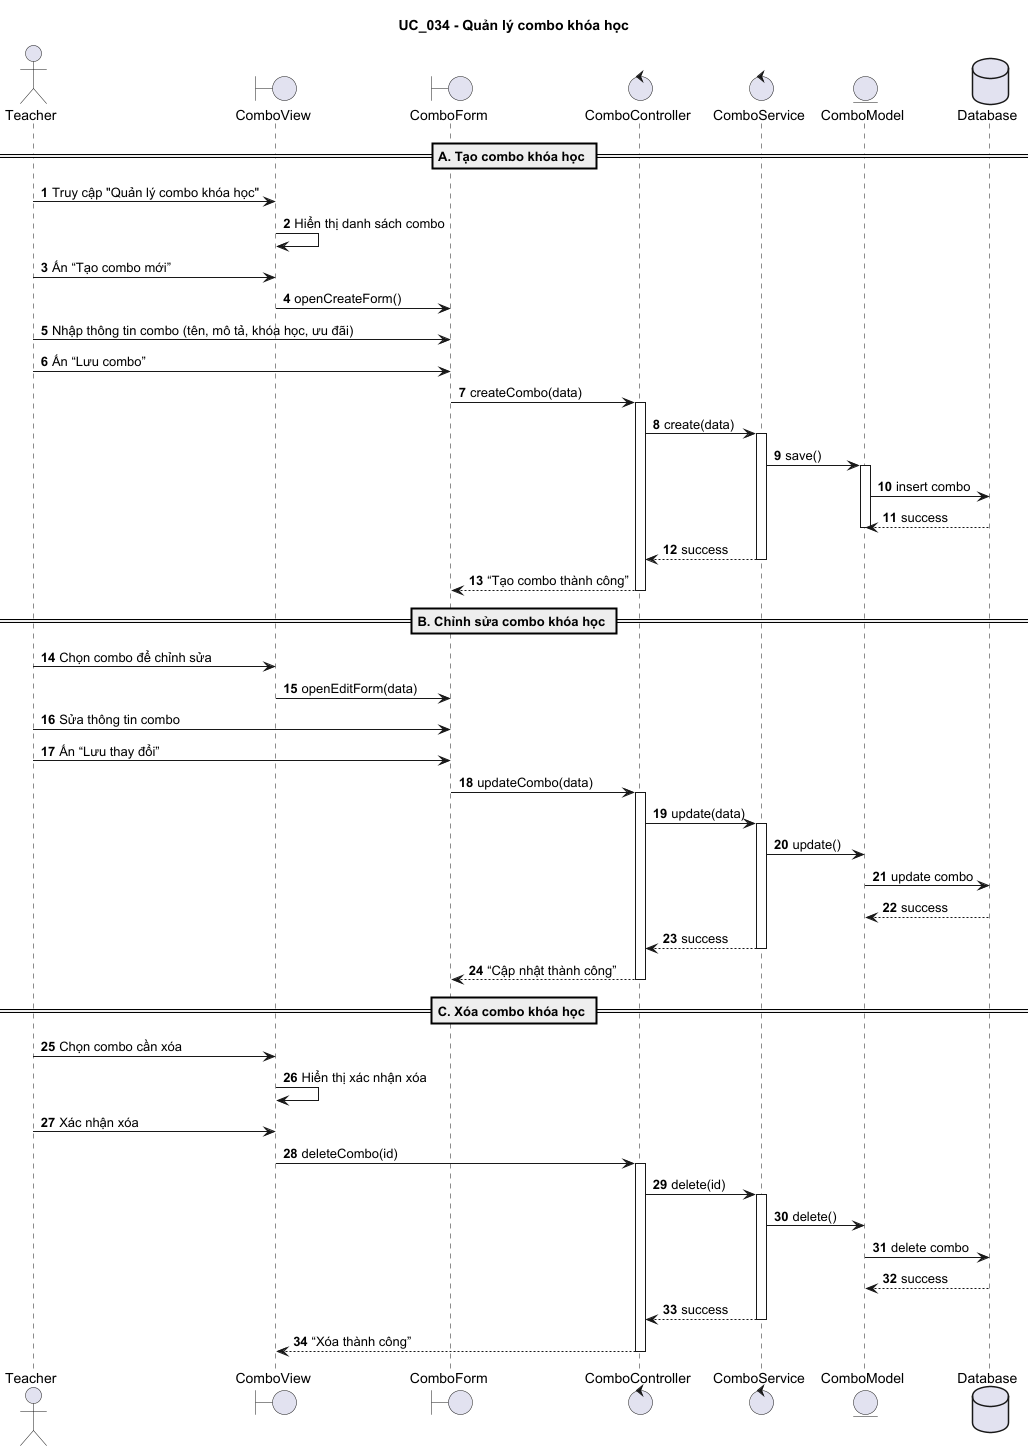

The diagram above was rendered by PlantUML. Its source (embedded in the PNG):
@startuml
title UC_034 - Quản lý combo khóa học

autonumber

actor Teacher
boundary ComboView
boundary ComboForm
control ComboController
control ComboService
entity ComboModel
database Database

== A. Tạo combo khóa học ==

Teacher -> ComboView : Truy cập "Quản lý combo khóa học"
ComboView -> ComboView : Hiển thị danh sách combo

Teacher -> ComboView : Ấn “Tạo combo mới”
ComboView -> ComboForm : openCreateForm()

Teacher -> ComboForm : Nhập thông tin combo (tên, mô tả, khóa học, ưu đãi)
Teacher -> ComboForm : Ấn “Lưu combo”
ComboForm -> ComboController : createCombo(data)
activate ComboController
ComboController -> ComboService : create(data)
activate ComboService
ComboService -> ComboModel : save()
activate ComboModel
ComboModel -> Database : insert combo
Database --> ComboModel : success
deactivate ComboModel
ComboService --> ComboController : success
deactivate ComboService
ComboController --> ComboForm : “Tạo combo thành công”
deactivate ComboController

== B. Chỉnh sửa combo khóa học ==

Teacher -> ComboView : Chọn combo để chỉnh sửa
ComboView -> ComboForm : openEditForm(data)

Teacher -> ComboForm : Sửa thông tin combo
Teacher -> ComboForm : Ấn “Lưu thay đổi”
ComboForm -> ComboController : updateCombo(data)
activate ComboController
ComboController -> ComboService : update(data)
activate ComboService
ComboService -> ComboModel : update()
ComboModel -> Database : update combo
Database --> ComboModel : success
deactivate ComboModel
ComboService --> ComboController : success
deactivate ComboService
ComboController --> ComboForm : “Cập nhật thành công”
deactivate ComboController

== C. Xóa combo khóa học ==

Teacher -> ComboView : Chọn combo cần xóa
ComboView -> ComboView : Hiển thị xác nhận xóa

Teacher -> ComboView : Xác nhận xóa
ComboView -> ComboController : deleteCombo(id)
activate ComboController
ComboController -> ComboService : delete(id)
activate ComboService
ComboService -> ComboModel : delete()
ComboModel -> Database : delete combo
Database --> ComboModel : success
deactivate ComboModel
ComboService --> ComboController : success
deactivate ComboService
ComboController --> ComboView : “Xóa thành công”
deactivate ComboController

@enduml